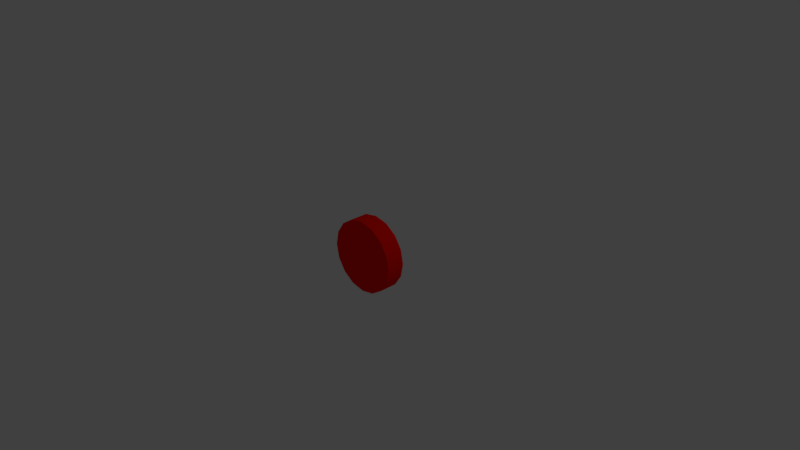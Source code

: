 # Source: Target.blend  (saved by Blender 2.79.0; exported with 4.5.12 LTS)
import bpy
from mathutils import Matrix  # noqa: F401  (used for matrix-valued properties, if any)

bpy.ops.wm.read_factory_settings(use_empty=True)
scene = bpy.context.scene
scene.name = 'Scene'

# ---- collections
col_collection_1 = bpy.data.collections.new('Collection 1'); scene.collection.children.link(col_collection_1)

# ---- materials (node trees are filled in below, after node groups)
mat_target = bpy.data.materials.new('Target')
mat_target.alpha_threshold = 0.0
mat_target.use_transparent_shadow = False
mat_target.diffuse_color = (1.0, 0.003246, 0.0, 1.0)
mat_target.roughness = 0.5

# ---- material node trees

# ---- world
world_world = bpy.data.worlds.new('World'); scene.world = world_world
world_world.color = (0.05088, 0.05088, 0.05088)
world_world.use_sun_shadow = False
world_world.sun_shadow_jitter_overblur = 0.0
world_world.cycles.sampling_method = 'MANUAL'

# ---- cameras
cam_camera = bpy.data.cameras.new('Camera')
cam_camera.clip_end = 100.0
cam_camera.lens = 35.0
cam_camera.sensor_width = 32.0
cam_camera.sensor_height = 18.0
cam_camera.ortho_scale = 7.314
cam_camera.dof.focus_distance = 0.0
cam_camera.dof.aperture_fstop = 128.0

# ---- lights
light_lamp = bpy.data.lights.new('Lamp', 'POINT')
light_lamp.transmission_factor = 0.0
light_lamp.cutoff_distance = 30.0
light_lamp.energy = 100.0
light_lamp.shadow_buffer_clip_start = 1.001
light_lamp.shadow_soft_size = 0.1
light_lamp.shadow_maximum_resolution = 0.006
light_lamp.use_absolute_resolution = True

# ---- meshes
me_cylinder = bpy.data.meshes.new('Cylinder')
me_cylinder.from_pydata([(0.0, 0.5, -0.125), (0.0, 0.5, 0.125), (0.1913, 0.4619, -0.125), (0.1913, 0.4619, 0.125), (0.3536, 0.3536, -0.125), (0.3536, 0.3536, 0.125), (0.4619, 0.1913, -0.125), (0.4619, 0.1913, 0.125), (0.5, -2.186e-08, -0.125), (0.5, -2.186e-08, 0.125), (0.4619, -0.1913, -0.125), (0.4619, -0.1913, 0.125), (0.3536, -0.3536, -0.125), (0.3536, -0.3536, 0.125), (0.1913, -0.4619, -0.125), (0.1913, -0.4619, 0.125), (7.55e-08, -0.5, -0.125), (7.55e-08, -0.5, 0.125), (-0.1913, -0.4619, -0.125), (-0.1913, -0.4619, 0.125), (-0.3536, -0.3536, -0.125), (-0.3536, -0.3536, 0.125), (-0.4619, -0.1913, -0.125), (-0.4619, -0.1913, 0.125), (-0.5, 5.962e-09, -0.125), (-0.5, 5.962e-09, 0.125), (-0.4619, 0.1913, -0.125), (-0.4619, 0.1913, 0.125), (-0.3536, 0.3536, -0.125), (-0.3536, 0.3536, 0.125), (-0.1913, 0.4619, -0.125), (-0.1913, 0.4619, 0.125), (0.0, 0.5, -0.125), (0.0, 0.5, 0.125), (0.1913, 0.4619, -0.125), (0.1913, 0.4619, 0.125), (0.3536, 0.3536, -0.125), (0.3536, 0.3536, 0.125), (0.4619, 0.1913, -0.125), (0.4619, 0.1913, 0.125), (0.5, -2.186e-08, -0.125), (0.5, -2.186e-08, 0.125), (0.4619, -0.1913, -0.125), (0.4619, -0.1913, 0.125), (0.3536, -0.3536, -0.125), (0.3536, -0.3536, 0.125), (0.1913, -0.4619, -0.125), (0.1913, -0.4619, 0.125), (7.55e-08, -0.5, -0.125), (7.55e-08, -0.5, 0.125), (-0.1913, -0.4619, -0.125), (-0.1913, -0.4619, 0.125), (-0.3536, -0.3536, -0.125), (-0.3536, -0.3536, 0.125), (-0.4619, -0.1913, -0.125), (-0.4619, -0.1913, 0.125), (-0.5, 5.962e-09, -0.125), (-0.5, 5.962e-09, 0.125), (-0.4619, 0.1913, -0.125), (-0.4619, 0.1913, 0.125), (-0.3536, 0.3536, -0.125), (-0.3536, 0.3536, 0.125), (-0.1913, 0.4619, -0.125), (-0.1913, 0.4619, 0.125)], [], [(0, 1, 3, 2), (2, 3, 5, 4), (4, 5, 7, 6), (6, 7, 9, 8), (8, 9, 11, 10), (10, 11, 13, 12), (12, 13, 15, 14), (14, 15, 17, 16), (16, 17, 19, 18), (18, 19, 21, 20), (20, 21, 23, 22), (22, 23, 25, 24), (24, 25, 27, 26), (26, 27, 29, 28), (28, 29, 31, 30), (30, 31, 1, 0), (35, 33, 63, 61, 59, 57, 55, 53, 51, 49, 47, 45, 43, 41, 39, 37), (32, 34, 36, 38, 40, 42, 44, 46, 48, 50, 52, 54, 56, 58, 60, 62)])
me_cylinder.polygons.foreach_set('use_smooth', [1, 1, 1, 1, 1, 1, 1, 1, 1, 1, 1, 1, 1, 1, 1, 1, 0, 0])
_k = {(0, 2): 0.63529, (1, 3): 0.63529, (2, 4): 0.63529, (3, 5): 0.63529, (4, 6): 0.63529, (5, 7): 0.63529, (6, 8): 0.63529, (7, 9): 0.63529, (8, 10): 0.63529, (9, 11): 0.63529, (10, 12): 0.63529, (11, 13): 0.63529, (12, 14): 0.63529, (13, 15): 0.63529, (14, 16): 0.63529, (15, 17): 0.63529, (16, 18): 0.63529, (17, 19): 0.63529, (18, 20): 0.63529, (19, 21): 0.63529, (20, 22): 0.63529, (21, 23): 0.63529, (22, 24): 0.63529, (23, 25): 0.63529, (24, 26): 0.63529, (25, 27): 0.63529, (26, 28): 0.63529, (27, 29): 0.63529, (28, 30): 0.63529, (29, 31): 0.63529, (0, 30): 0.63529, (1, 31): 0.63529, (32, 34): 0.63529, (33, 35): 0.63529, (34, 36): 0.63529, (35, 37): 0.63529, (36, 38): 0.63529, (37, 39): 0.63529, (38, 40): 0.63529, (39, 41): 0.63529, (40, 42): 0.63529, (41, 43): 0.63529, (42, 44): 0.63529, (43, 45): 0.63529, (44, 46): 0.63529, (45, 47): 0.63529, (46, 48): 0.63529, (47, 49): 0.63529, (48, 50): 0.63529, (49, 51): 0.63529, (50, 52): 0.63529, (51, 53): 0.63529, (52, 54): 0.63529, (53, 55): 0.63529, (54, 56): 0.63529, (55, 57): 0.63529, (56, 58): 0.63529, (57, 59): 0.63529, (58, 60): 0.63529, (59, 61): 0.63529, (60, 62): 0.63529, (61, 63): 0.63529, (32, 62): 0.63529, (33, 63): 0.63529}
me_cylinder.attributes.new('crease_edge', 'FLOAT', 'EDGE').data.foreach_set('value', [_k.get((min(e.vertices), max(e.vertices)), 0.0) for e in me_cylinder.edges])
me_cylinder.materials.append(mat_target)
me_cylinder.use_remesh_preserve_volume = False
me_cylinder.use_remesh_preserve_attributes = False
me_cylinder.use_mirror_vertex_groups = False
me_cylinder.update()

# ---- objects
ob_target = bpy.data.objects.new('Target', me_cylinder)
ob_lamp = bpy.data.objects.new('Lamp', light_lamp)
ob_camera = bpy.data.objects.new('Camera', cam_camera)

# ---- transforms, parenting, visibility, modifiers, constraints
ob_target.location = (0.0, 0.0, 0.0)
ob_target.rotation_euler = (1.571, 0.0, 0.0)
ob_target.lineart.crease_threshold = 0.0
ob_lamp.location = (4.076, 1.005, 5.904)
ob_lamp.rotation_euler = (0.6503, 0.05522, 1.866)
ob_lamp.lock_rotations_4d = False
ob_lamp.empty_display_type = 'ARROWS'
ob_lamp.color = (0.0, 0.0, 0.0, 0.0)
ob_lamp.lineart.crease_threshold = 0.0
ob_camera.location = (7.481, -6.508, 5.344)
ob_camera.rotation_euler = (1.109, 0.0, 0.8149)
ob_camera.lock_rotations_4d = False
ob_camera.empty_display_type = 'ARROWS'
ob_camera.color = (0.0, 0.0, 0.0, 0.0)
ob_camera.display_type = 'WIRE'
ob_camera.lineart.crease_threshold = 0.0

# ---- collection membership
col_collection_1.objects.link(ob_target)
col_collection_1.objects.link(ob_lamp)
col_collection_1.objects.link(ob_camera)

# ---- scene / render settings (as saved in the file)
scene.camera = ob_camera
scene.frame_start = 1; scene.frame_end = 250; scene.frame_set(1)
scene.render.engine = 'BLENDER_EEVEE_NEXT'
scene.render.resolution_percentage = 50
scene.render.dither_intensity = 0.0
scene.cycles.use_denoising = False
scene.cycles.samples = 128
scene.cycles.sampling_pattern = 'TABULATED_SOBOL'
scene.cycles.use_adaptive_sampling = False
scene.cycles.use_light_tree = False
scene.cycles.blur_glossy = 0.0
scene.cycles.sample_clamp_indirect = 0.0
scene.view_settings.view_transform = 'Standard'
bpy.context.view_layer.update()
